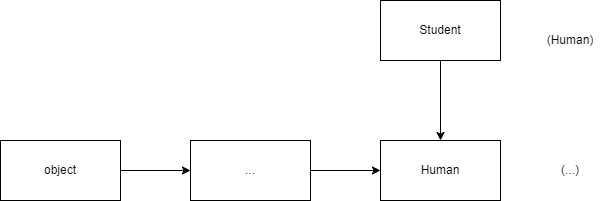

The diagram above was exported from draw.io. Its source (the exported page's mxGraphModel, read from the mxfile embedded in the PNG):
<mxGraphModel dx="1795" dy="563" grid="1" gridSize="10" guides="1" tooltips="1" connect="1" arrows="1" fold="1" page="1" pageScale="1" pageWidth="827" pageHeight="1169" math="0" shadow="0">
  <root>
    <mxCell id="0" />
    <mxCell id="1" parent="0" />
    <mxCell id="5" style="edgeStyle=none;html=1;entryX=0.5;entryY=0;entryDx=0;entryDy=0;entryPerimeter=0;" edge="1" parent="1" source="2" target="3">
      <mxGeometry relative="1" as="geometry" />
    </mxCell>
    <mxCell id="2" value="Student" style="rounded=0;whiteSpace=wrap;html=1;" vertex="1" parent="1">
      <mxGeometry x="300" y="300" width="120" height="60" as="geometry" />
    </mxCell>
    <mxCell id="3" value="Human" style="rounded=0;whiteSpace=wrap;html=1;" vertex="1" parent="1">
      <mxGeometry x="300" y="440" width="120" height="60" as="geometry" />
    </mxCell>
    <mxCell id="4" value="(Human)" style="text;html=1;strokeColor=none;fillColor=none;align=center;verticalAlign=middle;whiteSpace=wrap;rounded=0;" vertex="1" parent="1">
      <mxGeometry x="460" y="325" width="60" height="30" as="geometry" />
    </mxCell>
    <mxCell id="8" style="edgeStyle=none;html=1;entryX=0;entryY=0.5;entryDx=0;entryDy=0;" edge="1" parent="1" source="9" target="3">
      <mxGeometry relative="1" as="geometry">
        <mxPoint x="150" y="580" as="targetPoint" />
      </mxGeometry>
    </mxCell>
    <mxCell id="9" value="...&lt;br&gt;" style="rounded=0;whiteSpace=wrap;html=1;" vertex="1" parent="1">
      <mxGeometry x="110" y="440" width="120" height="60" as="geometry" />
    </mxCell>
    <mxCell id="10" value="(...)" style="text;html=1;strokeColor=none;fillColor=none;align=center;verticalAlign=middle;whiteSpace=wrap;rounded=0;" vertex="1" parent="1">
      <mxGeometry x="460" y="455" width="60" height="30" as="geometry" />
    </mxCell>
    <mxCell id="12" style="edgeStyle=none;html=1;entryX=0;entryY=0.5;entryDx=0;entryDy=0;" edge="1" parent="1" source="11" target="9">
      <mxGeometry relative="1" as="geometry" />
    </mxCell>
    <mxCell id="11" value="object" style="rounded=0;whiteSpace=wrap;html=1;" vertex="1" parent="1">
      <mxGeometry x="-80" y="440" width="120" height="60" as="geometry" />
    </mxCell>
  </root>
</mxGraphModel>